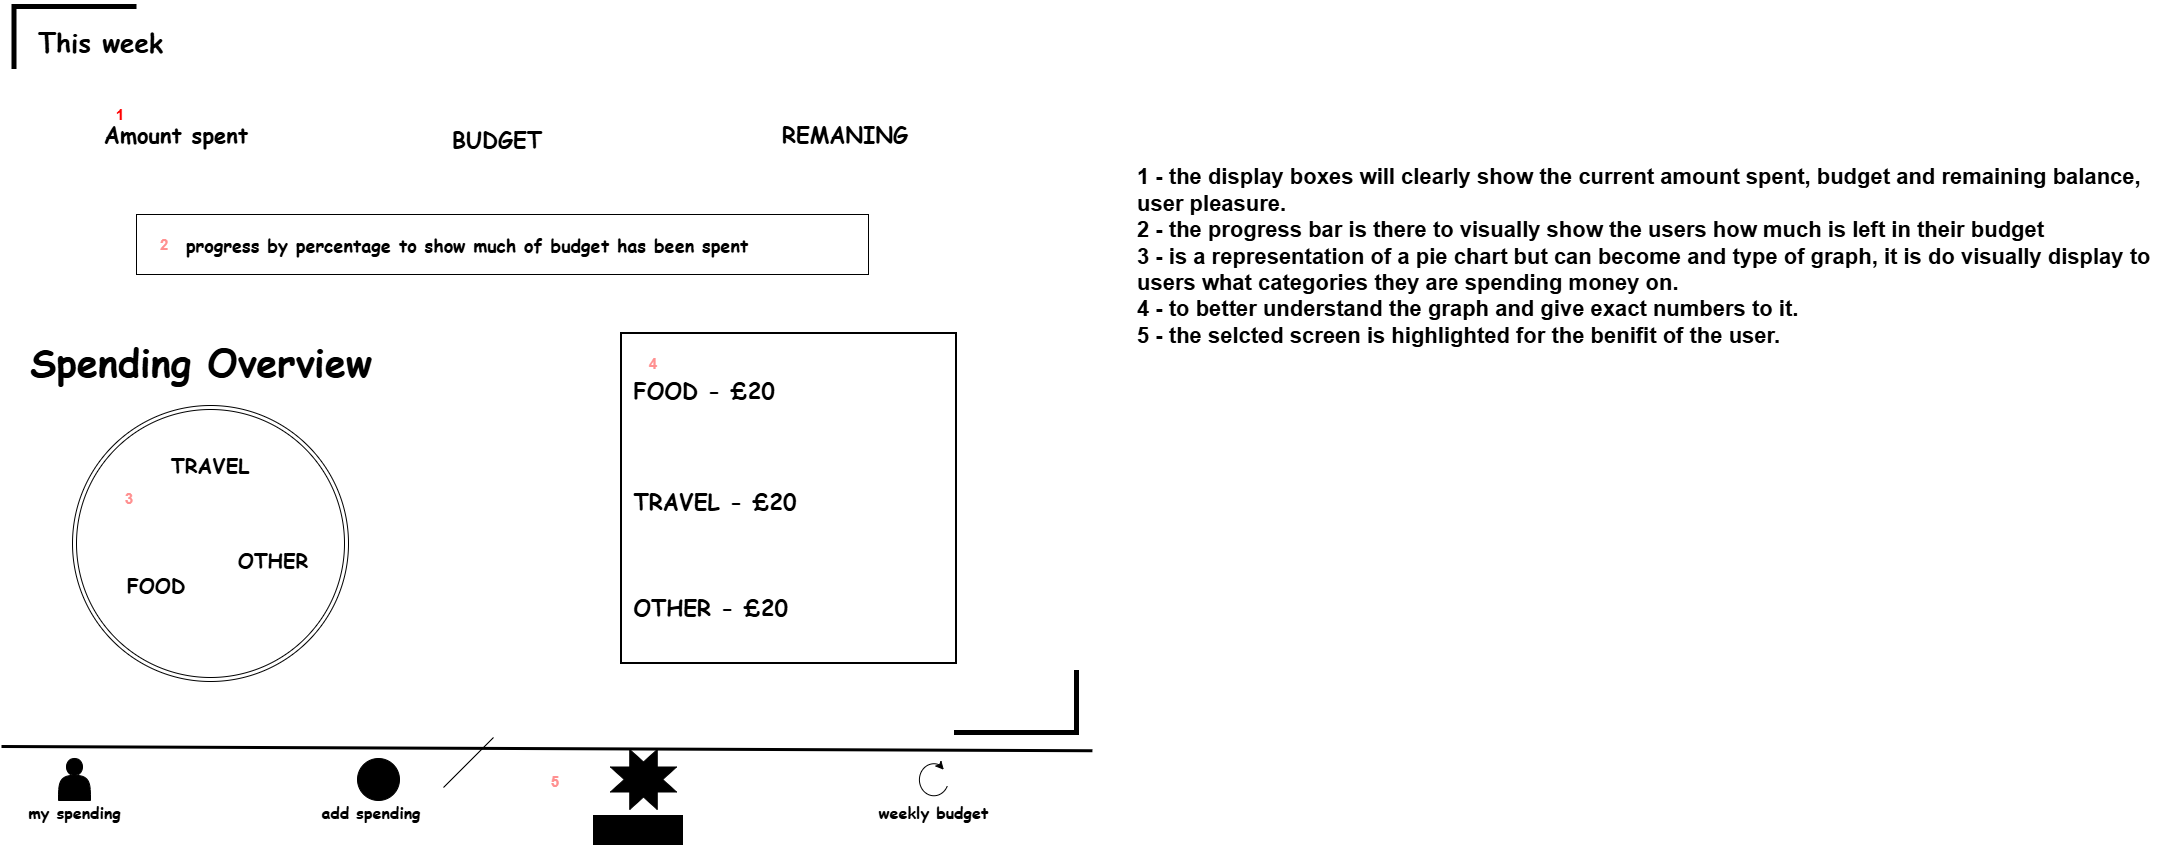

The diagram above was exported from draw.io. Its source (the exported page's mxGraphModel, read from the mxfile embedded in the PNG):
<mxGraphModel dx="2020" dy="1100" grid="0" gridSize="10" guides="1" tooltips="1" connect="0" arrows="1" fold="1" page="1" pageScale="1" pageWidth="1100" pageHeight="850" background="light-dark(#FFFFFF,#FFFFFF)" math="0" shadow="0">
  <root>
    <mxCell id="0" />
    <mxCell id="1" parent="0" />
    <mxCell id="VXDJSRKFa9yKn3q7BmCS-1" parent="1" style="rounded=1;whiteSpace=wrap;html=1;roundedPerimeter=1;fillColor=light-dark(#FFFFFF,#CCE5FF);strokeColor=none;strokeWidth=5;" value="" vertex="1">
      <mxGeometry height="106" width="186" x="403" y="87" as="geometry" />
    </mxCell>
    <mxCell id="VXDJSRKFa9yKn3q7BmCS-3" parent="1" style="text;html=1;whiteSpace=wrap;strokeColor=none;fillColor=none;align=center;verticalAlign=middle;rounded=0;fontColor=light-dark(#000000,#0000CC);" value="&lt;font style=&quot;font-size: 26px;&quot; face=&quot;Comic Sans MS&quot;&gt;&lt;b style=&quot;&quot;&gt;This week&lt;/b&gt;&lt;/font&gt;" vertex="1">
      <mxGeometry height="82" width="191" x="9" y="5" as="geometry" />
    </mxCell>
    <mxCell id="VXDJSRKFa9yKn3q7BmCS-4" parent="1" style="rounded=1;whiteSpace=wrap;html=1;roundedPerimeter=1;fillColor=light-dark(#FFFFFF,#CCE5FF);strokeColor=none;strokeWidth=5;" value="" vertex="1">
      <mxGeometry height="106" width="186" x="87" y="87" as="geometry" />
    </mxCell>
    <mxCell id="VXDJSRKFa9yKn3q7BmCS-5" parent="1" style="rounded=1;whiteSpace=wrap;html=1;roundedPerimeter=1;fillColor=light-dark(#FFFFFF,#CCE5FF);strokeColor=none;strokeWidth=5;" value="" vertex="1">
      <mxGeometry height="106" width="186" x="750" y="82" as="geometry" />
    </mxCell>
    <mxCell id="VXDJSRKFa9yKn3q7BmCS-6" parent="1" style="text;html=1;whiteSpace=wrap;strokeColor=none;fillColor=none;align=center;verticalAlign=middle;rounded=0;fontColor=light-dark(#000000,#0000CC);" value="&lt;span style=&quot;font-size: 22px;&quot;&gt;&lt;b&gt;&lt;font face=&quot;Comic Sans MS&quot;&gt;BUDGET&lt;/font&gt;&lt;/b&gt;&lt;/span&gt;" vertex="1">
      <mxGeometry height="59" width="162" x="420.25" y="116" as="geometry" />
    </mxCell>
    <mxCell id="VXDJSRKFa9yKn3q7BmCS-7" parent="1" style="text;html=1;whiteSpace=wrap;strokeColor=none;fillColor=none;align=center;verticalAlign=middle;rounded=0;fontColor=light-dark(#000000,#0000CC);" value="&lt;span style=&quot;font-size: 22px;&quot;&gt;&lt;b&gt;&lt;font face=&quot;Comic Sans MS&quot;&gt;REMANING&lt;/font&gt;&lt;/b&gt;&lt;/span&gt;" vertex="1">
      <mxGeometry height="59" width="162" x="768" y="110.5" as="geometry" />
    </mxCell>
    <mxCell id="VXDJSRKFa9yKn3q7BmCS-8" parent="1" style="text;html=1;whiteSpace=wrap;strokeColor=none;fillColor=none;align=center;verticalAlign=middle;rounded=0;fontColor=light-dark(#000000,#0000CC);" value="&lt;span style=&quot;font-size: 22px;&quot;&gt;&lt;b&gt;&lt;font face=&quot;Comic Sans MS&quot;&gt;Amount spent&lt;/font&gt;&lt;/b&gt;&lt;/span&gt;" vertex="1">
      <mxGeometry height="59" width="162" x="99" y="110.5" as="geometry" />
    </mxCell>
    <mxCell id="VXDJSRKFa9yKn3q7BmCS-9" parent="1" style="rounded=0;whiteSpace=wrap;html=1;fillColor=light-dark(#FFFFFF,#99FF99);" value="" vertex="1">
      <mxGeometry height="60" width="732" x="140" y="219" as="geometry" />
    </mxCell>
    <mxCell id="VXDJSRKFa9yKn3q7BmCS-10" parent="1" style="text;html=1;whiteSpace=wrap;strokeColor=none;fillColor=none;align=left;verticalAlign=middle;rounded=0;fontColor=light-dark(#000000,#060606);" value="&lt;font style=&quot;font-size: 18px;&quot; face=&quot;Comic Sans MS&quot;&gt;&lt;b&gt;progress by percentage to show much of budget has been spent&amp;nbsp;&lt;/b&gt;&lt;/font&gt;" vertex="1">
      <mxGeometry height="30" width="613" x="188" y="234" as="geometry" />
    </mxCell>
    <mxCell id="VXDJSRKFa9yKn3q7BmCS-11" edge="1" parent="1" style="endArrow=none;html=1;rounded=0;defaultLabelBackgroundColor=page;labelPadding=0 4;" value="">
      <mxGeometry height="50" relative="1" width="50" as="geometry">
        <mxPoint x="447" y="792" as="sourcePoint" />
        <mxPoint x="497" y="742" as="targetPoint" />
      </mxGeometry>
    </mxCell>
    <mxCell id="VXDJSRKFa9yKn3q7BmCS-12" edge="1" parent="1" style="endArrow=none;html=1;rounded=0;defaultLabelBackgroundColor=page;labelPadding=0 4;strokeWidth=3;strokeColor=light-dark(#000000,#333333);" value="">
      <mxGeometry height="50" relative="1" width="50" as="geometry">
        <mxPoint x="5" y="751" as="sourcePoint" />
        <mxPoint x="1095.91" y="755.25" as="targetPoint" />
      </mxGeometry>
    </mxCell>
    <mxCell id="VXDJSRKFa9yKn3q7BmCS-13" parent="1" style="text;html=1;whiteSpace=wrap;strokeColor=none;fillColor=none;align=center;verticalAlign=middle;rounded=0;fontColor=light-dark(#000000,#060606);" value="&lt;span style=&quot;font-size: 16px;&quot;&gt;&lt;b&gt;&lt;font face=&quot;Comic Sans MS&quot;&gt;add spending&lt;/font&gt;&lt;/b&gt;&lt;/span&gt;" vertex="1">
      <mxGeometry height="48" width="118" x="316" y="794" as="geometry" />
    </mxCell>
    <mxCell id="VXDJSRKFa9yKn3q7BmCS-14" parent="1" style="text;html=1;whiteSpace=wrap;strokeColor=none;fillColor=none;align=center;verticalAlign=middle;rounded=0;fontColor=light-dark(#000000,#060606);" value="&lt;span style=&quot;font-size: 16px;&quot;&gt;&lt;b&gt;&lt;font face=&quot;Comic Sans MS&quot;&gt;my spending&lt;/font&gt;&lt;/b&gt;&lt;/span&gt;" vertex="1">
      <mxGeometry height="48" width="121" x="17.5" y="794" as="geometry" />
    </mxCell>
    <mxCell id="VXDJSRKFa9yKn3q7BmCS-16" parent="1" style="text;html=1;whiteSpace=wrap;strokeColor=none;fillColor=light-dark(#000000,#FFFFFF);align=center;verticalAlign=middle;rounded=0;fontColor=light-dark(#000000,#CC00CC);" value="&lt;font style=&quot;font-size: 16px;&quot; face=&quot;Comic Sans MS&quot;&gt;&lt;b style=&quot;&quot;&gt;This week&lt;/b&gt;&lt;/font&gt;" vertex="1">
      <mxGeometry height="30" width="90" x="597" y="820" as="geometry" />
    </mxCell>
    <mxCell id="VXDJSRKFa9yKn3q7BmCS-18" parent="1" style="text;html=1;whiteSpace=wrap;strokeColor=none;fillColor=none;align=left;verticalAlign=middle;rounded=0;fontColor=light-dark(#000000,#0000CC);" value="&lt;span style=&quot;font-size: 38px;&quot;&gt;&lt;b&gt;&lt;font face=&quot;Comic Sans MS&quot;&gt;Spending Overview&lt;/font&gt;&lt;/b&gt;&lt;/span&gt;" vertex="1">
      <mxGeometry height="60" width="441.5" x="32" y="338" as="geometry" />
    </mxCell>
    <mxCell id="VXDJSRKFa9yKn3q7BmCS-20" edge="1" parent="1" style="endArrow=none;html=1;rounded=0;defaultLabelBackgroundColor=page;labelPadding=0 4;strokeColor=light-dark(#FFFFFF,#C3C3C3);strokeWidth=5;" value="">
      <mxGeometry height="50" relative="1" width="50" as="geometry">
        <mxPoint x="42" y="317" as="sourcePoint" />
        <mxPoint x="1049.6100000000001" y="321.45" as="targetPoint" />
      </mxGeometry>
    </mxCell>
    <mxCell id="VXDJSRKFa9yKn3q7BmCS-21" parent="1" style="verticalLabelPosition=bottom;verticalAlign=top;html=1;shape=mxgraph.flowchart.or_2;perimeter=ellipsePerimeter;labelPerimeter=1;fillColor=light-dark(#000000,#999999);" value="" vertex="1">
      <mxGeometry height="42" width="42" x="361" y="763" as="geometry" />
    </mxCell>
    <mxCell id="VXDJSRKFa9yKn3q7BmCS-22" parent="1" style="verticalLabelPosition=bottom;verticalAlign=top;html=1;shape=mxgraph.basic.8_point_star;labelPerimeter=1;fillColor=light-dark(#000000,#CC00CC);" value="" vertex="1">
      <mxGeometry height="60" width="66" x="614" y="754" as="geometry" />
    </mxCell>
    <mxCell id="UM7gpMVnul66yv3FRGUO-2" parent="1" style="shape=mxgraph.basic.arc;html=1;startAngle=0.3;endAngle=0.12579976685154748;endArrow=classic;endFill=1;fillColor=light-dark(#000000,#060606);strokeColor=light-dark(#000000,#999999);" value="" vertex="1">
      <mxGeometry height="39" width="36" x="919" y="766" as="geometry" />
    </mxCell>
    <mxCell id="UM7gpMVnul66yv3FRGUO-4" parent="1" style="shape=actor;whiteSpace=wrap;html=1;strokeColor=light-dark(#000000,#999999);fillColor=light-dark(#000000,#999999);" value="" vertex="1">
      <mxGeometry height="42" width="32" x="62" y="763" as="geometry" />
    </mxCell>
    <mxCell id="UM7gpMVnul66yv3FRGUO-16" parent="1" style="text;html=1;whiteSpace=wrap;strokeColor=light-dark(#000000,#000099);fillColor=none;align=left;verticalAlign=middle;rounded=0;fontColor=light-dark(#000000,#0000CC);strokeWidth=2;" value="&lt;b&gt;&lt;font style=&quot;font-size: 22px;&quot; face=&quot;Comic Sans MS&quot;&gt;&amp;nbsp;FOOD - £20&lt;/font&gt;&lt;/b&gt;&lt;div&gt;&lt;span style=&quot;font-size: 22px;&quot;&gt;&lt;b&gt;&lt;font face=&quot;Comic Sans MS&quot;&gt;&lt;br&gt;&lt;/font&gt;&lt;/b&gt;&lt;/span&gt;&lt;/div&gt;&lt;div&gt;&lt;span style=&quot;font-size: 22px;&quot;&gt;&lt;b&gt;&lt;font face=&quot;Comic Sans MS&quot;&gt;&lt;br&gt;&lt;/font&gt;&lt;/b&gt;&lt;/span&gt;&lt;/div&gt;&lt;div&gt;&lt;span style=&quot;font-size: 22px;&quot;&gt;&lt;b&gt;&lt;font face=&quot;Comic Sans MS&quot;&gt;&lt;br&gt;&lt;/font&gt;&lt;/b&gt;&lt;/span&gt;&lt;div&gt;&lt;b&gt;&lt;font style=&quot;font-size: 22px;&quot; face=&quot;Comic Sans MS&quot;&gt;&amp;nbsp;TRAVEL - £20&lt;/font&gt;&lt;/b&gt;&lt;/div&gt;&lt;div&gt;&lt;b&gt;&lt;font style=&quot;font-size: 22px;&quot; face=&quot;Comic Sans MS&quot;&gt;&lt;br&gt;&lt;/font&gt;&lt;/b&gt;&lt;/div&gt;&lt;div&gt;&lt;b&gt;&lt;font style=&quot;font-size: 22px;&quot; face=&quot;Comic Sans MS&quot;&gt;&lt;br&gt;&lt;/font&gt;&lt;/b&gt;&lt;/div&gt;&lt;div&gt;&lt;b&gt;&lt;font style=&quot;font-size: 22px;&quot; face=&quot;Comic Sans MS&quot;&gt;&lt;br&gt;&lt;/font&gt;&lt;/b&gt;&lt;/div&gt;&lt;div&gt;&lt;b&gt;&lt;font style=&quot;font-size: 22px;&quot; face=&quot;Comic Sans MS&quot;&gt;&amp;nbsp;OTHER - £20&lt;/font&gt;&lt;/b&gt;&lt;/div&gt;&lt;/div&gt;" vertex="1">
      <mxGeometry height="330" width="335" x="625" y="338" as="geometry" />
    </mxCell>
    <mxCell id="UM7gpMVnul66yv3FRGUO-6" parent="1" style="ellipse;shape=doubleEllipse;whiteSpace=wrap;html=1;aspect=fixed;fillColor=light-dark(#FFFFFF,#A9C4EB);" value="" vertex="1">
      <mxGeometry height="276" width="276" x="76" y="410" as="geometry" />
    </mxCell>
    <mxCell id="UM7gpMVnul66yv3FRGUO-18" parent="1" style="text;html=1;whiteSpace=wrap;strokeColor=none;fillColor=none;align=center;verticalAlign=middle;rounded=0;fontColor=light-dark(#000000,#0000CC);" value="&lt;span style=&quot;font-size: 20px;&quot;&gt;&lt;b&gt;&lt;font face=&quot;Comic Sans MS&quot;&gt;OTHER&lt;/font&gt;&lt;/b&gt;&lt;/span&gt;" vertex="1">
      <mxGeometry height="30" width="177.5" x="188" y="550" as="geometry" />
    </mxCell>
    <mxCell id="UM7gpMVnul66yv3FRGUO-20" parent="1" style="text;html=1;whiteSpace=wrap;strokeColor=none;fillColor=none;align=center;verticalAlign=middle;rounded=0;fontColor=light-dark(#000000,#0000CC);" value="&lt;b&gt;&lt;font style=&quot;font-size: 20px;&quot; face=&quot;Comic Sans MS&quot;&gt;FOOD&lt;/font&gt;&lt;/b&gt;" vertex="1">
      <mxGeometry height="30" width="177.5" x="71" y="574" as="geometry" />
    </mxCell>
    <mxCell id="UM7gpMVnul66yv3FRGUO-21" parent="1" style="text;html=1;whiteSpace=wrap;strokeColor=none;fillColor=none;align=center;verticalAlign=middle;rounded=0;fontColor=light-dark(#000000,#0000CC);" value="&lt;span style=&quot;font-size: 20px;&quot;&gt;&lt;b&gt;&lt;font face=&quot;Comic Sans MS&quot;&gt;TRAVEL&lt;/font&gt;&lt;/b&gt;&lt;/span&gt;" vertex="1">
      <mxGeometry height="30" width="177.5" x="125.25" y="455" as="geometry" />
    </mxCell>
    <mxCell id="UM7gpMVnul66yv3FRGUO-24" parent="1" style="text;html=1;whiteSpace=wrap;strokeColor=none;fillColor=none;align=center;verticalAlign=middle;rounded=0;fontColor=light-dark(#000000,#060606);" value="&lt;span style=&quot;font-size: 16px;&quot;&gt;&lt;b&gt;&lt;font face=&quot;Comic Sans MS&quot;&gt;weekly budget&lt;/font&gt;&lt;/b&gt;&lt;/span&gt;" vertex="1">
      <mxGeometry height="48" width="121" x="876.5" y="794" as="geometry" />
    </mxCell>
    <mxCell id="UM7gpMVnul66yv3FRGUO-26" parent="1" style="shape=partialRectangle;whiteSpace=wrap;html=1;bottom=0;right=0;fillColor=none;fontColor=#ffffff;strokeColor=light-dark(#000000,#0000CC);strokeWidth=5;" value="" vertex="1">
      <mxGeometry height="60" width="120" x="17.5" y="11" as="geometry" />
    </mxCell>
    <mxCell id="UM7gpMVnul66yv3FRGUO-27" parent="1" style="shape=partialRectangle;whiteSpace=wrap;html=1;bottom=0;right=0;fillColor=none;fontColor=#ffffff;strokeColor=light-dark(#000000,#0000CC);strokeWidth=5;direction=west;" value="" vertex="1">
      <mxGeometry height="60" width="120" x="960" y="677" as="geometry" />
    </mxCell>
    <mxCell id="UM7gpMVnul66yv3FRGUO-28" parent="1" style="text;html=1;whiteSpace=wrap;strokeColor=none;fillColor=none;align=left;verticalAlign=middle;rounded=0;fontColor=light-dark(#000000,#000000);" value="&lt;span style=&quot;color: light-dark(rgb(0, 0, 0), rgb(255, 0, 0));&quot;&gt;&lt;br&gt;&lt;/span&gt;&lt;div&gt;&lt;b style=&quot;&quot;&gt;&lt;font style=&quot;font-size: 22px;&quot;&gt;&lt;span style=&quot;color: light-dark(rgb(0, 0, 0), rgb(255, 0, 0));&quot;&gt;1&lt;/span&gt; - the display boxes will clearly show the current amount spent, budget and remaining balance, user pleasure.&lt;/font&gt;&lt;/b&gt;&lt;/div&gt;&lt;div&gt;&lt;b style=&quot;&quot;&gt;&lt;font style=&quot;font-size: 22px;&quot;&gt;&lt;span style=&quot;color: light-dark(rgb(0, 0, 0), rgb(255, 0, 0));&quot;&gt;2&lt;/span&gt; -&amp;nbsp;&lt;/font&gt;&lt;/b&gt;&lt;b style=&quot;background-color: transparent;&quot;&gt;&lt;font style=&quot;font-size: 22px;&quot;&gt;the progress bar is there to visually show the users how much is left in their budget&lt;/font&gt;&lt;/b&gt;&lt;/div&gt;&lt;div&gt;&lt;b style=&quot;background-color: transparent;&quot;&gt;&lt;font style=&quot;font-size: 22px;&quot;&gt;&lt;span style=&quot;color: light-dark(rgb(0, 0, 0), rgb(255, 0, 0));&quot;&gt;3&lt;/span&gt; - is a representation of a pie chart but can become and type of graph, it is do visually display to users what categories they are spending money on.&amp;nbsp;&lt;/font&gt;&lt;/b&gt;&lt;/div&gt;&lt;div&gt;&lt;b style=&quot;background-color: transparent;&quot;&gt;&lt;font style=&quot;font-size: 22px;&quot;&gt;&lt;span style=&quot;color: light-dark(rgb(0, 0, 0), rgb(255, 0, 0));&quot;&gt;4 &lt;/span&gt;- to better understand the graph and give exact numbers to it.&lt;/font&gt;&lt;/b&gt;&lt;/div&gt;&lt;div&gt;&lt;b style=&quot;background-color: transparent;&quot;&gt;&lt;font style=&quot;font-size: 22px;&quot;&gt;&lt;span style=&quot;color: light-dark(rgb(0, 0, 0), rgb(255, 0, 0));&quot;&gt;5&lt;/span&gt; -&amp;nbsp;&lt;/font&gt;&lt;/b&gt;&lt;b style=&quot;background-color: transparent;&quot;&gt;&lt;font style=&quot;font-size: 22px;&quot;&gt;the selcted screen is highlighted for the benifit of the user.&lt;/font&gt;&lt;/b&gt;&lt;b style=&quot;background-color: transparent; font-size: 19px;&quot;&gt;&amp;nbsp;&lt;/b&gt;&lt;/div&gt;" vertex="1">
      <mxGeometry height="366" width="1039" x="1139" y="71" as="geometry" />
    </mxCell>
    <mxCell id="C71c19RwRLCgVTuwnzZu-1" parent="1" style="text;html=1;whiteSpace=wrap;strokeColor=none;fillColor=none;align=center;verticalAlign=middle;rounded=0;" value="&lt;font color=&quot;#ff0000&quot; style=&quot;font-size: 15px;&quot;&gt;&lt;b&gt;1&lt;/b&gt;&lt;/font&gt;" vertex="1">
      <mxGeometry height="30" width="60" x="94" y="104" as="geometry" />
    </mxCell>
    <mxCell id="C71c19RwRLCgVTuwnzZu-2" parent="1" style="text;html=1;whiteSpace=wrap;strokeColor=none;fillColor=none;align=center;verticalAlign=middle;rounded=0;" value="&lt;font color=&quot;#ff9090&quot;&gt;&lt;span style=&quot;font-size: 15px;&quot;&gt;&lt;b&gt;2&lt;/b&gt;&lt;/span&gt;&lt;/font&gt;" vertex="1">
      <mxGeometry height="30" width="60" x="137.5" y="234" as="geometry" />
    </mxCell>
    <mxCell id="C71c19RwRLCgVTuwnzZu-3" parent="1" style="text;html=1;whiteSpace=wrap;strokeColor=none;fillColor=none;align=center;verticalAlign=middle;rounded=0;" value="&lt;font color=&quot;#ff9090&quot;&gt;&lt;span style=&quot;font-size: 15px;&quot;&gt;&lt;b&gt;3&lt;/b&gt;&lt;/span&gt;&lt;/font&gt;" vertex="1">
      <mxGeometry height="30" width="60" x="103" y="488" as="geometry" />
    </mxCell>
    <mxCell id="C71c19RwRLCgVTuwnzZu-4" parent="1" style="text;html=1;whiteSpace=wrap;strokeColor=none;fillColor=none;align=center;verticalAlign=middle;rounded=0;" value="&lt;font color=&quot;#ff9090&quot;&gt;&lt;span style=&quot;font-size: 15px;&quot;&gt;&lt;b&gt;4&lt;/b&gt;&lt;/span&gt;&lt;/font&gt;" vertex="1">
      <mxGeometry height="30" width="60" x="627" y="353" as="geometry" />
    </mxCell>
    <mxCell id="C71c19RwRLCgVTuwnzZu-5" parent="1" style="text;html=1;whiteSpace=wrap;strokeColor=none;fillColor=none;align=center;verticalAlign=middle;rounded=0;" value="&lt;font color=&quot;#ff9090&quot;&gt;&lt;span style=&quot;font-size: 15px;&quot;&gt;&lt;b&gt;5&lt;/b&gt;&lt;/span&gt;&lt;/font&gt;" vertex="1">
      <mxGeometry height="30" width="60" x="529" y="770.5" as="geometry" />
    </mxCell>
  </root>
</mxGraphModel>